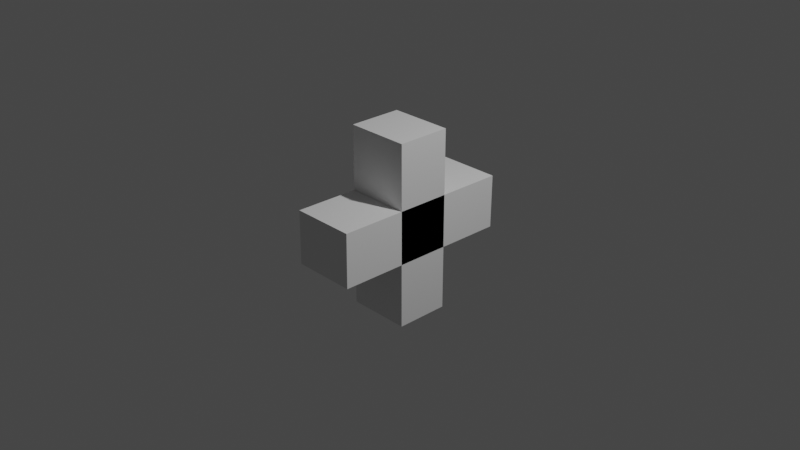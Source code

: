 # Source: health.blend  (saved by Blender 2.91.10; exported with 4.5.12 LTS)
import bpy
from mathutils import Matrix  # noqa: F401  (used for matrix-valued properties, if any)

bpy.ops.wm.read_factory_settings(use_empty=True)
scene = bpy.context.scene
scene.name = 'Scene'

# ---- collections
col_collection = bpy.data.collections.new('Collection'); scene.collection.children.link(col_collection)

# ---- materials (node trees are filled in below, after node groups)
mat_material = bpy.data.materials.new('Material')
mat_material.alpha_threshold = 0.0
mat_material.use_transparent_shadow = False
mat_material.line_color = (0.0, 0.0, 0.0, 1.0)

# ---- material node trees
mat_material.use_nodes = True; mat_material.node_tree.nodes.clear()
_N = mat_material.node_tree.nodes; _L = mat_material.node_tree.links
n0 = _N.new('ShaderNodeOutputMaterial'); n0.name = 'Material Output'; n0.location = (300, 300)
n1 = _N.new('ShaderNodeBsdfPrincipled'); n1.name = 'Principled BSDF'; n1.location = (10, 300)
n1.distribution = 'GGX'
n1.subsurface_method = 'BURLEY'
n1.inputs[2].default_value = 0.4
n1.inputs[3].default_value = 1.45
n1.inputs[27].default_value = (0.0, 0.0, 0.0, 1.0)
n1.inputs[28].default_value = 1.0
_L.new(n1.outputs[0], n0.inputs[0])
n0.is_active_output = True

# ---- world
world_world = bpy.data.worlds.new('World'); scene.world = world_world
world_world.use_nodes = True; world_world.node_tree.nodes.clear()
_N = world_world.node_tree.nodes; _L = world_world.node_tree.links
n0 = _N.new('ShaderNodeOutputWorld'); n0.name = 'World Output'; n0.location = (300, 300)
n1 = _N.new('ShaderNodeBackground'); n1.name = 'Background'; n1.location = (10, 300)
n1.inputs[0].default_value = (0.05088, 0.05088, 0.05088, 1.0)
_L.new(n1.outputs[0], n0.inputs[0])
n0.is_active_output = True
world_world.color = (0.05088, 0.05088, 0.05088)
world_world.use_sun_shadow = False
world_world.sun_shadow_jitter_overblur = 0.0

# ---- cameras
cam_camera = bpy.data.cameras.new('Camera')
cam_camera.clip_end = 100.0
cam_camera.ortho_scale = 7.314

# ---- lights
light_light = bpy.data.lights.new('Light', 'POINT')
light_light.transmission_factor = 0.0
light_light.energy = 1000.0
light_light.shadow_soft_size = 0.1
light_light.shadow_maximum_resolution = 0.006
light_light.use_absolute_resolution = True

# ---- meshes
me_cube = bpy.data.meshes.new('Cube')
me_cube.from_pydata([(1.0, 1.0, 1.0), (1.0, 1.0, -1.0), (1.0, -1.0, 1.0), (1.0, -1.0, -1.0), (-1.0, 1.0, 1.0), (-1.0, 1.0, -1.0), (-1.0, -1.0, 1.0), (-1.0, -1.0, -1.0)], [], [(0, 4, 6, 2), (3, 2, 6, 7), (7, 6, 4, 5), (5, 1, 3, 7), (1, 0, 2, 3), (5, 4, 0, 1)])
_uv = me_cube.uv_layers.new(name='UVMap')
_uv.uv.foreach_set('vector', [0.625, 0.5, 0.875, 0.5, 0.875, 0.75, 0.625, 0.75, 0.375, 0.75, 0.625, 0.75, 0.625, 1.0, 0.375, 1.0, 0.375, 0.0, 0.625, 0.0, 0.625, 0.25, 0.375, 0.25, 0.125, 0.5, 0.375, 0.5, 0.375, 0.75, 0.125, 0.75, 0.375, 0.5, 0.625, 0.5, 0.625, 0.75, 0.375, 0.75, 0.375, 0.25, 0.625, 0.25, 0.625, 0.5, 0.375, 0.5])
me_cube.materials.append(mat_material)
me_cube.use_remesh_preserve_volume = False
me_cube.use_remesh_preserve_attributes = False
me_cube.use_mirror_vertex_groups = False
me_cube.update()
me_cube_002 = bpy.data.meshes.new('Cube.002')
me_cube_002.from_pydata([(-1.0, -1.0, -1.0), (-1.0, -1.0, 1.0), (-1.0, 1.0, -1.0), (-1.0, 1.0, 1.0), (1.0, -1.0, -1.0), (1.0, -1.0, 1.0), (1.0, 1.0, -1.0), (1.0, 1.0, 1.0)], [], [(0, 1, 3, 2), (2, 3, 7, 6), (6, 7, 5, 4), (4, 5, 1, 0), (2, 6, 4, 0), (7, 3, 1, 5)])
_uv = me_cube_002.uv_layers.new(name='UVMap')
_uv.uv.foreach_set('vector', [0.375, 0.0, 0.625, 0.0, 0.625, 0.25, 0.375, 0.25, 0.375, 0.25, 0.625, 0.25, 0.625, 0.5, 0.375, 0.5, 0.375, 0.5, 0.625, 0.5, 0.625, 0.75, 0.375, 0.75, 0.375, 0.75, 0.625, 0.75, 0.625, 1.0, 0.375, 1.0, 0.125, 0.5, 0.375, 0.5, 0.375, 0.75, 0.125, 0.75, 0.625, 0.5, 0.875, 0.5, 0.875, 0.75, 0.625, 0.75])
me_cube_002.use_remesh_fix_poles = True
me_cube_002.use_remesh_preserve_attributes = False
me_cube_002.use_mirror_vertex_groups = False
me_cube_002.update()

# ---- objects
ob_cube = bpy.data.objects.new('Cube', me_cube)
ob_light = bpy.data.objects.new('Light', light_light)
ob_camera = bpy.data.objects.new('Camera', cam_camera)
ob_cube_001 = bpy.data.objects.new('Cube.001', me_cube_002)

# ---- transforms, parenting, visibility, modifiers, constraints
ob_cube.location = (0.0, 0.0, 0.0)
ob_cube.scale = (0.347, 0.293, 1.0)
ob_cube.lock_rotations_4d = False
ob_cube.empty_display_type = 'ARROWS'
ob_cube.lineart.crease_threshold = 0.0
ob_light.location = (4.076, 1.005, 5.904)
ob_light.rotation_euler = (0.6503, 0.05522, 1.866)
ob_light.lock_rotations_4d = False
ob_light.empty_display_type = 'ARROWS'
ob_light.color = (0.0, 0.0, 0.0, 0.0)
ob_light.lineart.crease_threshold = 0.0
ob_camera.location = (7.359, -6.926, 4.958)
ob_camera.rotation_euler = (1.109, 0.0, 0.8149)
ob_camera.lock_rotations_4d = False
ob_camera.empty_display_type = 'ARROWS'
ob_camera.color = (0.0, 0.0, 0.0, 0.0)
ob_camera.display_type = 'WIRE'
ob_camera.lineart.crease_threshold = 0.0
ob_cube_001.location = (0.0, 0.0, 0.0)
ob_cube_001.rotation_euler = (-1.58, -0.0, 0.0)
ob_cube_001.scale = (0.347, 0.293, 1.0)
ob_cube_001.lineart.crease_threshold = 0.0

# ---- collection membership
col_collection.objects.link(ob_cube)
col_collection.objects.link(ob_light)
col_collection.objects.link(ob_camera)
col_collection.objects.link(ob_cube_001)

# ---- scene / render settings (as saved in the file)
scene.camera = ob_camera
scene.frame_start = 1; scene.frame_end = 250; scene.frame_set(1)
scene.render.engine = 'BLENDER_EEVEE_NEXT'
scene.cycles.use_denoising = False
scene.cycles.samples = 128
scene.cycles.sampling_pattern = 'TABULATED_SOBOL'
scene.cycles.use_adaptive_sampling = False
scene.cycles.use_light_tree = False
scene.view_settings.view_transform = 'Filmic'
bpy.context.view_layer.update()
